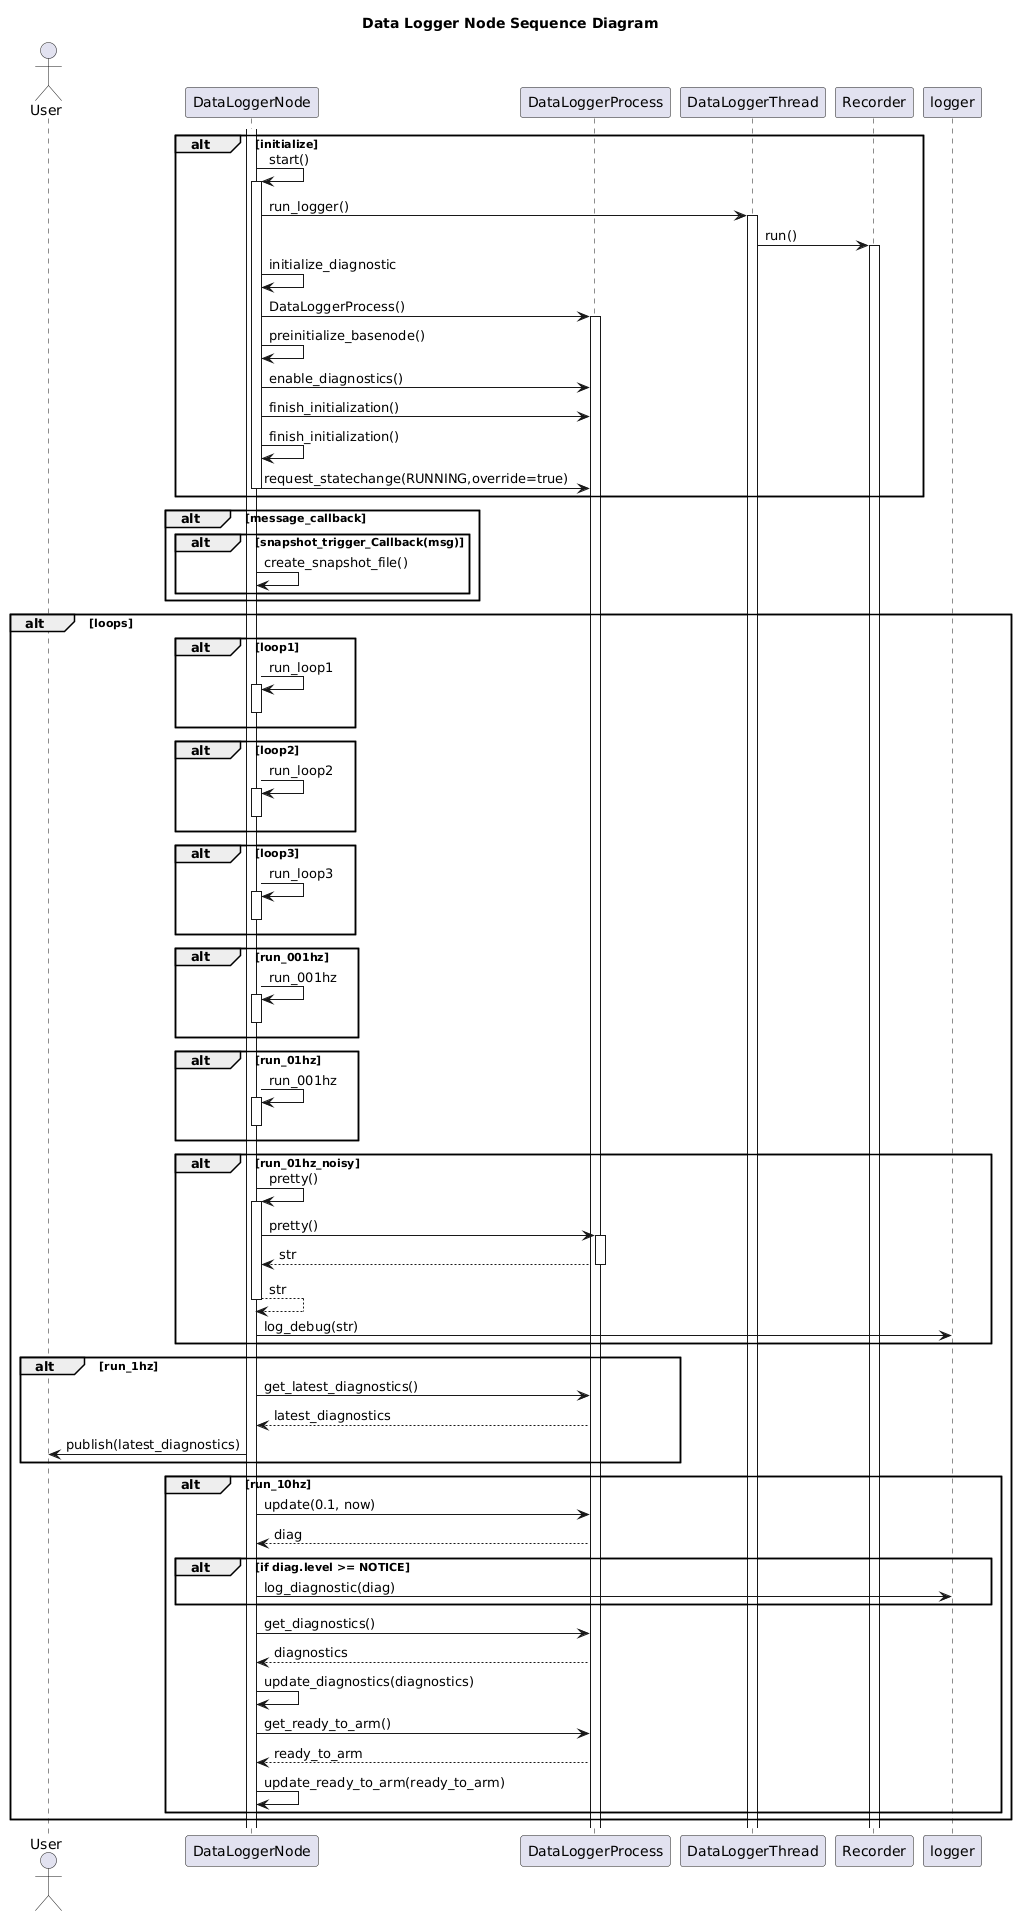

The diagram above was rendered by PlantUML. Its source (embedded in the PNG):
@startuml
title Data Logger Node Sequence Diagram
actor User as user
participant DataLoggerNode as node
participant DataLoggerProcess as process
participant DataLoggerThread as logger_thread
participant Recorder as recorder

alt initialize
    activate node
    node -> node++: start()
    node -> logger_thread++: run_logger()
    logger_thread -> recorder++: run()
    node -> node: initialize_diagnostic
    node -> process++: DataLoggerProcess()
    node -> node: preinitialize_basenode()
    node -> process: enable_diagnostics()
    node -> process: finish_initialization()
    node -> node: finish_initialization()
    node -> process: request_statechange(RUNNING,override=true)
    node--
end

alt message_callback
    alt snapshot_trigger_Callback(msg)
        node -> node: create_snapshot_file()
    
    end
end

alt loops
    alt loop1
        node -> node++: run_loop1
        node--
    end
    alt loop2
        node -> node++: run_loop2
        node--
    end
    alt loop3
        node -> node++: run_loop3
        node--
    end
    alt run_001hz
        node -> node++: run_001hz
        node--
    end
    alt run_01hz
        node -> node++: run_001hz
        node--
    end
    alt run_01hz_noisy
        node -> node++: pretty()
        node -> process++: pretty()
        process --> node--: str
        node --> node--: str
        node -> logger:log_debug(str)
    end
    alt run_1hz
        node -> process: get_latest_diagnostics()
        process --> node: latest_diagnostics
        node -> user: publish(latest_diagnostics)
    end
    alt run_10hz
        node -> process: update(0.1, now)
        process --> node: diag
        alt if diag.level >= NOTICE
            node -> logger: log_diagnostic(diag)
        end
        node -> process: get_diagnostics()
        process --> node: diagnostics
        node -> node: update_diagnostics(diagnostics)
        node -> process: get_ready_to_arm()
        process --> node: ready_to_arm
        node -> node: update_ready_to_arm(ready_to_arm)

    end
end
@enduml